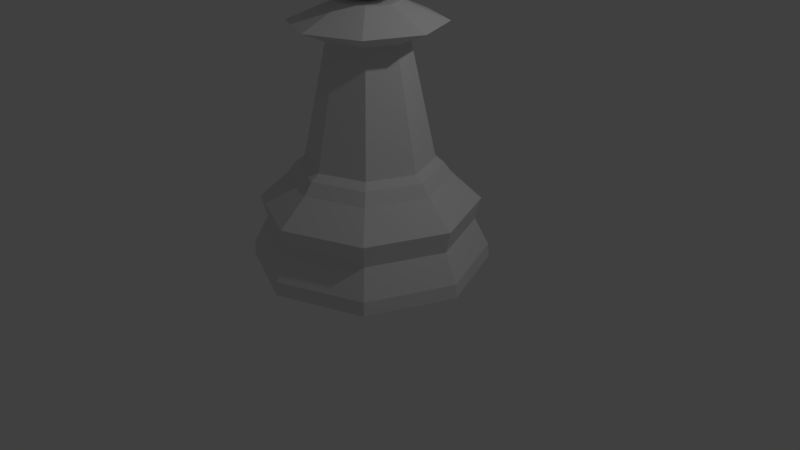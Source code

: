 # Source: LowPolyPawn.blend  (saved by Blender 2.79.0; exported with 4.5.12 LTS)
import bpy
from mathutils import Matrix  # noqa: F401  (used for matrix-valued properties, if any)

bpy.ops.wm.read_factory_settings(use_empty=True)
scene = bpy.context.scene
scene.name = 'Scene'

# ---- collections
col_collection_1 = bpy.data.collections.new('Collection 1'); scene.collection.children.link(col_collection_1)

# ---- world
world_world = bpy.data.worlds.new('World'); scene.world = world_world
world_world.color = (0.05088, 0.05088, 0.05088)
world_world.use_sun_shadow = False
world_world.sun_shadow_jitter_overblur = 0.0
world_world.cycles.sampling_method = 'MANUAL'

# ---- cameras
cam_camera = bpy.data.cameras.new('Camera')
cam_camera.clip_end = 100.0
cam_camera.lens = 35.0
cam_camera.sensor_width = 32.0
cam_camera.sensor_height = 18.0
cam_camera.ortho_scale = 7.314
cam_camera.dof.focus_distance = 0.0
cam_camera.dof.aperture_fstop = 128.0

# ---- lights
light_lamp = bpy.data.lights.new('Lamp', 'POINT')
light_lamp.transmission_factor = 0.0
light_lamp.cutoff_distance = 30.0
light_lamp.energy = 100.0
light_lamp.shadow_buffer_clip_start = 1.001
light_lamp.shadow_soft_size = 0.1
light_lamp.shadow_maximum_resolution = 0.006
light_lamp.use_absolute_resolution = True

# ---- meshes
me_cylinder_002 = bpy.data.meshes.new('Cylinder.002')
me_cylinder_002.from_pydata([(0.02084, 1.526, -2.11e-05), (0.02084, 0.8207, 1.353), (1.084, 1.086, -2.11e-05), (0.5849, 0.5871, 1.353), (1.524, 0.02302, -2.11e-05), (0.8186, 0.02302, 1.353), (1.084, -1.04, -2.11e-05), (0.5849, -0.541, 1.353), (0.02084, -1.48, -2.11e-05), (0.02084, -0.7747, 1.353), (-1.042, -1.04, -2.11e-05), (-0.5432, -0.541, 1.353), (-1.483, 0.02302, -2.11e-05), (-0.7769, 0.02302, 1.353), (-1.042, 1.086, -2.11e-05), (-0.5432, 0.5871, 1.353), (0.02084, 1.039, 1.129), (0.7393, 0.7415, 1.129), (1.037, 0.02302, 1.129), (0.7393, -0.6955, 1.129), (0.02084, -0.9931, 1.129), (-0.6976, -0.6954, 1.129), (-0.9952, 0.02302, 1.129), (-0.6976, 0.7415, 1.129), (-0.9513, 0.9951, 0.8092), (0.02084, 1.509, 0.1726), (-1.354, 0.02302, 0.8092), (1.072, 1.074, 0.1726), (-0.9513, -0.9491, 0.8092), (1.507, 0.02302, 0.1726), (0.02084, -1.352, 0.8092), (1.072, -1.028, 0.1726), (0.993, -0.9491, 0.8092), (0.02084, -1.463, 0.1726), (1.396, 0.02302, 0.8092), (-1.03, -1.028, 0.1726), (0.993, 0.9951, 0.8092), (-1.466, 0.02302, 0.1726), (0.02084, 1.398, 0.8092), (-1.03, 1.074, 0.1726), (0.02084, 0.9299, 1.278), (0.6621, 0.6643, 1.278), (0.9278, 0.02302, 1.278), (0.6621, -0.6183, 1.278), (0.02084, -0.8839, 1.278), (-0.6205, -0.6183, 1.278), (-0.8861, 0.02302, 1.278), (-0.6205, 0.6643, 1.278), (0.02084, 1.329, 0.5263), (0.9443, 0.9465, 0.5263), (1.327, 0.02302, 0.5263), (0.9443, -0.9005, 0.5263), (-0.9026, 0.9465, 0.5263), (-1.285, 0.02302, 0.5263), (0.02084, -1.283, 0.5263), (-0.9026, -0.9005, 0.5263), (0.02084, -0.3676, 3.242), (-0.2554, -0.2532, 3.242), (-0.3698, 0.02302, 3.242), (-0.2554, 0.2993, 3.242), (0.02084, 0.4137, 3.242), (0.2971, 0.2993, 3.242), (0.4115, 0.02302, 3.242), (0.2971, -0.2532, 3.242), (0.02084, -0.4653, 2.805), (0.02084, -0.9211, 3.009), (-0.6468, -0.6446, 3.009), (-0.3244, -0.3223, 2.805), (-0.9233, 0.02302, 3.009), (-0.4675, 0.02302, 2.805), (0.3661, 0.3683, 2.805), (0.6884, 0.6906, 3.009), (0.965, 0.02302, 3.009), (0.5091, 0.02302, 2.805), (0.6884, -0.6446, 3.009), (0.3661, -0.3223, 2.805), (0.02084, 0.5113, 2.805), (0.02084, 0.9671, 3.009), (-0.3244, 0.3683, 2.805), (-0.6468, 0.6906, 3.009), (0.02084, 0.02302, 3.214), (0.4128, 0.415, 4.552), (0.5751, 0.5773, 3.998), (0.4128, 0.415, 3.444), (0.5751, 0.02302, 4.552), (0.8047, 0.02302, 3.998), (0.5751, 0.02302, 3.444), (0.4128, -0.3689, 4.552), (0.5751, -0.5313, 3.998), (0.4128, -0.3689, 3.444), (0.02084, -0.5313, 4.552), (0.02084, -0.7609, 3.998), (0.02084, -0.5313, 3.444), (0.02084, 0.02302, 4.782), (-0.3711, -0.3689, 4.552), (-0.5335, -0.5313, 3.998), (-0.3711, -0.3689, 3.444), (-0.5335, 0.02302, 4.552), (-0.7631, 0.02302, 3.998), (-0.5335, 0.02302, 3.444), (-0.3711, 0.415, 4.552), (-0.5335, 0.5773, 3.998), (-0.3711, 0.415, 3.444), (0.02084, 0.5773, 4.552), (0.02084, 0.8069, 3.998), (0.02084, 0.5773, 3.444)], [], [(38, 16, 17, 36), (36, 17, 18, 34), (24, 23, 16, 38), (32, 19, 20, 30), (34, 18, 19, 32), (6, 31, 33, 8), (8, 33, 35, 10), (26, 22, 23, 24), (28, 21, 22, 26), (0, 25, 27, 2), (2, 27, 29, 4), (4, 29, 31, 6), (10, 35, 37, 12), (14, 39, 25, 0), (12, 37, 39, 14), (48, 38, 36, 49), (50, 34, 32, 51), (43, 7, 9, 44), (53, 26, 24, 52), (54, 30, 28, 55), (31, 51, 54, 33), (35, 55, 53, 37), (49, 36, 34, 50), (51, 32, 30, 54), (44, 9, 11, 45), (52, 24, 38, 48), (55, 28, 26, 53), (27, 49, 50, 29), (39, 52, 48, 25), (47, 15, 1, 40), (40, 1, 3, 41), (46, 13, 15, 47), (42, 5, 7, 43), (41, 3, 5, 42), (18, 42, 43, 19), (19, 43, 44, 20), (17, 41, 42, 18), (45, 11, 13, 46), (20, 44, 45, 21), (37, 53, 52, 39), (33, 54, 55, 35), (29, 50, 51, 31), (25, 48, 49, 27), (23, 47, 40, 16), (16, 40, 41, 17), (30, 20, 21, 28), (22, 46, 47, 23), (21, 45, 46, 22), (66, 65, 56, 57), (10, 12, 14, 0, 2, 4, 6, 8), (56, 63, 62, 61, 60, 59, 58, 57), (68, 66, 57, 58), (72, 71, 61, 62), (74, 72, 62, 63), (71, 77, 60, 61), (77, 79, 59, 60), (65, 74, 63, 56), (79, 68, 58, 59), (15, 13, 69, 78), (78, 69, 68, 79), (9, 7, 75, 64), (64, 75, 74, 65), (1, 15, 78, 76), (76, 78, 79, 77), (3, 1, 76, 70), (70, 76, 77, 71), (7, 5, 73, 75), (75, 73, 72, 74), (5, 3, 70, 73), (73, 70, 71, 72), (13, 11, 67, 69), (69, 67, 66, 68), (11, 9, 64, 67), (67, 64, 65, 66), (105, 104, 82, 83), (103, 93, 81), (80, 105, 83), (104, 103, 81, 82), (83, 82, 85, 86), (81, 93, 84), (80, 83, 86), (82, 81, 84, 85), (86, 85, 88, 89), (84, 93, 87), (80, 86, 89), (85, 84, 87, 88), (89, 88, 91, 92), (87, 93, 90), (80, 89, 92), (88, 87, 90, 91), (92, 91, 95, 96), (90, 93, 94), (80, 92, 96), (91, 90, 94, 95), (96, 95, 98, 99), (94, 93, 97), (80, 96, 99), (95, 94, 97, 98), (98, 97, 100, 101), (99, 98, 101, 102), (97, 93, 100), (80, 99, 102), (80, 102, 105), (101, 100, 103, 104), (102, 101, 104, 105), (100, 93, 103)])
_uv = me_cylinder_002.uv_layers.new(name='UVMap')
_uv.uv.foreach_set('vector', [0.3066, 0.8502, 0.3542, 0.8697, 0.3542, 0.9805, 0.3066, 1.0, 0.7308, 0.01462, 0.7823, 0.03756, 0.7749, 0.1481, 0.7209, 0.1641, 0.516, 0.1229, 0.5688, 0.1424, 0.5688, 0.2531, 0.516, 0.2727, 0.8122, 0.0756, 0.8319, 0.02317, 0.9435, 0.02317, 0.9632, 0.0756, 0.3066, 1.0, 0.2591, 0.9805, 0.2591, 0.8697, 0.3066, 0.8502, 0.8052, 0.1921, 0.8061, 0.1674, 0.9693, 0.1674, 0.9703, 0.1921, 0.5115, 0.6341, 0.5362, 0.6348, 0.5255, 0.7503, 0.5007, 0.751, 0.2115, 0.8502, 0.2591, 0.8697, 0.2591, 0.9805, 0.2115, 1.0, 0.6182, 0.7503, 0.6723, 0.7664, 0.6796, 0.8769, 0.6281, 0.8998, 0.3986, 0.2797, 0.4234, 0.2788, 0.4417, 0.3933, 0.4171, 0.3955, 0.6142, 0.0, 0.6389, 0.002538, 0.6282, 0.1642, 0.6033, 0.1635, 0.6033, 0.1635, 0.6282, 0.1642, 0.6389, 0.2797, 0.6142, 0.2803, 0.5007, 0.751, 0.5255, 0.7503, 0.5362, 0.9119, 0.5115, 0.9144, 0.3986, 0.1159, 0.4234, 0.1168, 0.4234, 0.2788, 0.3986, 0.2797, 0.4171, 0.0, 0.4417, 0.002236, 0.4234, 0.1168, 0.3986, 0.1159, 0.4774, 0.2689, 0.516, 0.2727, 0.5329, 0.3786, 0.4934, 0.3696, 0.6826, 0.1579, 0.7209, 0.1641, 0.7308, 0.2709, 0.692, 0.2593, 0.7411, 0.5643, 0.7267, 0.5583, 0.7267, 0.4714, 0.7411, 0.4654, 0.4934, 0.02596, 0.5329, 0.01692, 0.516, 0.1229, 0.4774, 0.1266, 0.5893, 0.6551, 0.6281, 0.6435, 0.6182, 0.7503, 0.5799, 0.7566, 0.8061, 0.1674, 0.816, 0.1139, 0.9594, 0.1139, 0.9693, 0.1674, 0.5255, 0.7503, 0.5799, 0.7566, 0.5893, 0.8986, 0.5362, 0.9119, 0.692, 0.01585, 0.7308, 0.01462, 0.7209, 0.1641, 0.6826, 0.1579, 0.816, 0.1139, 0.8122, 0.0756, 0.9632, 0.0756, 0.9594, 0.1139, 0.7411, 0.4654, 0.7267, 0.4714, 0.6647, 0.4099, 0.6707, 0.3955, 0.4774, 0.1266, 0.516, 0.1229, 0.516, 0.2727, 0.4774, 0.2689, 0.5799, 0.7566, 0.6182, 0.7503, 0.6281, 0.8998, 0.5893, 0.8986, 0.6389, 0.002538, 0.692, 0.01585, 0.6826, 0.1579, 0.6282, 0.1642, 0.4234, 0.1168, 0.4774, 0.1266, 0.4774, 0.2689, 0.4234, 0.2788, 0.5007, 0.4654, 0.5152, 0.4714, 0.5152, 0.5583, 0.5007, 0.5643, 0.5007, 0.5643, 0.5152, 0.5583, 0.5771, 0.6198, 0.5711, 0.6341, 0.5711, 0.3955, 0.5771, 0.4099, 0.5152, 0.4714, 0.5007, 0.4654, 0.6707, 0.6341, 0.6647, 0.6198, 0.7267, 0.5583, 0.7411, 0.5643, 0.5711, 0.6341, 0.5771, 0.6198, 0.6647, 0.6198, 0.6707, 0.6341, 0.7749, 0.1481, 0.7986, 0.1436, 0.8052, 0.2141, 0.7823, 0.227, 0.8319, 0.02317, 0.8379, 0.0, 0.9375, 0.0, 0.9435, 0.02317, 0.7823, 0.03756, 0.8052, 0.04502, 0.7986, 0.1436, 0.7749, 0.1481, 0.6707, 0.3955, 0.6647, 0.4099, 0.5771, 0.4099, 0.5711, 0.3955, 0.6796, 0.6874, 0.7025, 0.7003, 0.696, 0.7708, 0.6723, 0.7664, 0.4417, 0.002236, 0.4934, 0.02596, 0.4774, 0.1266, 0.4234, 0.1168, 0.5362, 0.6348, 0.5893, 0.6551, 0.5799, 0.7566, 0.5255, 0.7503, 0.6282, 0.1642, 0.6826, 0.1579, 0.692, 0.2593, 0.6389, 0.2797, 0.4234, 0.2788, 0.4774, 0.2689, 0.4934, 0.3696, 0.4417, 0.3933, 0.5688, 0.1424, 0.5922, 0.1484, 0.5922, 0.2472, 0.5688, 0.2531, 0.5688, 0.2531, 0.5922, 0.2472, 0.6033, 0.3171, 0.5813, 0.3314, 0.9524, 0.1921, 1.0, 0.2116, 1.0, 0.3223, 0.9524, 0.3419, 0.5813, 0.0641, 0.6033, 0.07846, 0.5922, 0.1484, 0.5688, 0.1424, 0.6723, 0.7664, 0.696, 0.7708, 0.7025, 0.8694, 0.6796, 0.8769, 0.2503, 0.4683, 0.2503, 0.5712, 0.177, 0.541, 0.177, 0.4985, 0.1168, 0.0, 0.2819, 1.697e-08, 0.3986, 0.1159, 0.3986, 0.2797, 0.2819, 0.3955, 0.1168, 0.3955, 8.553e-08, 0.2797, 0.0, 0.1159, 0.177, 0.541, 0.1466, 0.5711, 0.1037, 0.5711, 0.07338, 0.541, 0.07338, 0.4985, 0.1037, 0.4683, 0.1466, 0.4683, 0.177, 0.4985, 0.177, 0.3955, 0.2503, 0.4683, 0.177, 0.4985, 0.1466, 0.4683, 0.07332, 0.6439, 0.0, 0.5712, 0.07338, 0.541, 0.1037, 0.5711, 0.177, 0.6439, 0.07332, 0.6439, 0.1037, 0.5711, 0.1466, 0.5711, 0.0, 0.5712, 5.987e-08, 0.4683, 0.07338, 0.4985, 0.07338, 0.541, 5.987e-08, 0.4683, 0.07332, 0.3955, 0.1037, 0.4683, 0.07338, 0.4985, 0.2503, 0.5712, 0.177, 0.6439, 0.1466, 0.5711, 0.177, 0.541, 0.07332, 0.3955, 0.177, 0.3955, 0.1466, 0.4683, 0.1037, 0.4683, 0.1496, 0.6439, 0.2115, 0.6537, 0.1705, 0.8605, 0.1326, 0.8545, 0.3487, 0.584, 0.4023, 0.584, 0.4274, 0.6439, 0.3237, 0.6439, 0.463, 0.8545, 0.3754, 0.8545, 0.3924, 0.6439, 0.446, 0.6439, 0.4402, 0.4931, 0.4023, 0.4555, 0.4274, 0.3955, 0.5007, 0.4683, 0.06195, 0.6439, 0.1496, 0.6439, 0.1326, 0.8545, 0.07894, 0.8545, 0.3108, 0.5463, 0.3487, 0.584, 0.3237, 0.6439, 0.2503, 0.5712, 0.0, 0.6537, 0.06195, 0.6439, 0.07894, 0.8545, 0.04102, 0.8605, 0.3108, 0.4931, 0.3108, 0.5463, 0.2503, 0.5712, 0.2503, 0.4683, 0.7025, 0.6398, 0.7649, 0.6341, 0.768, 0.8454, 0.7298, 0.8488, 0.4023, 0.4555, 0.3487, 0.4555, 0.3237, 0.3955, 0.4274, 0.3955, 0.7649, 0.6341, 0.8524, 0.6398, 0.8215, 0.8488, 0.768, 0.8454, 0.3487, 0.4555, 0.3108, 0.4931, 0.2503, 0.4683, 0.3237, 0.3955, 0.7411, 0.4012, 0.8286, 0.3955, 0.8255, 0.6067, 0.772, 0.6102, 0.4023, 0.584, 0.4402, 0.5463, 0.5007, 0.5712, 0.4274, 0.6439, 0.8286, 0.3955, 0.891, 0.4012, 0.8638, 0.6102, 0.8255, 0.6067, 0.4402, 0.5463, 0.4402, 0.4931, 0.5007, 0.4683, 0.5007, 0.5712, 0.9312, 0.6341, 0.9138, 0.7063, 0.8524, 0.7119, 0.8878, 0.6381, 0.8524, 0.8363, 0.9259, 0.8665, 0.8524, 0.8967, 0.776, 0.9218, 0.8064, 0.9947, 0.7455, 0.9947, 0.9138, 0.7063, 0.9209, 0.7897, 0.8775, 0.7936, 0.8524, 0.7119, 0.9036, 0.5514, 0.891, 0.4783, 0.9771, 0.4783, 0.9645, 0.5514, 0.8524, 0.8967, 0.9259, 0.8665, 0.8954, 0.9395, 0.776, 0.9218, 0.7455, 0.9947, 0.7025, 0.952, 0.891, 0.4783, 0.9036, 0.3955, 0.9645, 0.3955, 0.9771, 0.4783, 0.3686, 0.82, 0.2921, 0.8502, 0.3017, 0.7898, 0.3754, 0.7773, 0.8954, 0.9395, 0.9259, 0.8665, 0.9563, 0.9395, 0.776, 0.9218, 0.7025, 0.952, 0.7025, 0.8916, 0.2921, 0.8502, 0.2115, 0.82, 0.2183, 0.7773, 0.3017, 0.7898, 0.3754, 0.7773, 0.3017, 0.7898, 0.3017, 0.7043, 0.3754, 0.7169, 0.9563, 0.9395, 0.9259, 0.8665, 0.9993, 0.8967, 0.776, 0.9218, 0.7025, 0.8916, 0.7455, 0.8488, 0.3017, 0.7898, 0.2183, 0.7773, 0.2183, 0.7169, 0.3017, 0.7043, 0.3754, 0.7169, 0.3017, 0.7043, 0.2921, 0.6439, 0.3686, 0.6741, 0.9993, 0.8967, 0.9259, 0.8665, 0.9993, 0.8363, 0.776, 0.9218, 0.7455, 0.8488, 0.8064, 0.8488, 0.3017, 0.7043, 0.2183, 0.7169, 0.2115, 0.6741, 0.2921, 0.6439, 0.9447, 0.196, 0.9524, 0.2698, 0.8665, 0.2642, 0.8839, 0.1921, 0.9993, 0.8363, 0.9259, 0.8665, 0.9563, 0.7936, 0.776, 0.9218, 0.8064, 0.8488, 0.8495, 0.8916, 0.9524, 0.2698, 0.9344, 0.3515, 0.8737, 0.3476, 0.8665, 0.2642, 0.8665, 0.2642, 0.8737, 0.3476, 0.8303, 0.3515, 0.8052, 0.2698, 0.8839, 0.1921, 0.8665, 0.2642, 0.8052, 0.2698, 0.8405, 0.196, 0.9563, 0.7936, 0.9259, 0.8665, 0.8954, 0.7936, 0.776, 0.9218, 0.8495, 0.8916, 0.8495, 0.952, 0.776, 0.9218, 0.8495, 0.952, 0.8064, 0.9947, 0.9997, 0.7119, 0.9816, 0.7936, 0.9209, 0.7897, 0.9138, 0.7063, 0.9919, 0.6381, 0.9997, 0.7119, 0.9138, 0.7063, 0.9312, 0.6341, 0.8954, 0.7936, 0.9259, 0.8665, 0.8524, 0.8363])
me_cylinder_002.use_remesh_preserve_volume = False
me_cylinder_002.use_remesh_preserve_attributes = False
me_cylinder_002.use_mirror_vertex_groups = False
me_cylinder_002.update()

# ---- objects
ob_chess_pawn_lp = bpy.data.objects.new('Chess Pawn LP', me_cylinder_002)
ob_lamp = bpy.data.objects.new('Lamp', light_lamp)
ob_camera = bpy.data.objects.new('Camera', cam_camera)

# ---- transforms, parenting, visibility, modifiers, constraints
ob_chess_pawn_lp.location = (0.0, 0.0, 0.0)
ob_chess_pawn_lp.lineart.crease_threshold = 0.0
ob_lamp.location = (4.076, 1.005, 5.904)
ob_lamp.rotation_euler = (0.6503, 0.05522, 1.866)
ob_lamp.lock_rotations_4d = False
ob_lamp.empty_display_type = 'ARROWS'
ob_lamp.color = (0.0, 0.0, 0.0, 0.0)
ob_lamp.lineart.crease_threshold = 0.0
ob_camera.location = (7.481, -6.508, 5.344)
ob_camera.rotation_euler = (1.109, 0.0, 0.8149)
ob_camera.lock_rotations_4d = False
ob_camera.empty_display_type = 'ARROWS'
ob_camera.color = (0.0, 0.0, 0.0, 0.0)
ob_camera.display_type = 'WIRE'
ob_camera.lineart.crease_threshold = 0.0

# ---- collection membership
col_collection_1.objects.link(ob_chess_pawn_lp)
col_collection_1.objects.link(ob_lamp)
col_collection_1.objects.link(ob_camera)

# ---- scene / render settings (as saved in the file)
scene.camera = ob_camera
scene.frame_start = 1; scene.frame_end = 250; scene.frame_set(1)
scene.render.engine = 'BLENDER_EEVEE_NEXT'
scene.render.resolution_percentage = 50
scene.render.dither_intensity = 0.0
scene.cycles.use_denoising = False
scene.cycles.samples = 128
scene.cycles.sampling_pattern = 'TABULATED_SOBOL'
scene.cycles.use_adaptive_sampling = False
scene.cycles.use_light_tree = False
scene.cycles.blur_glossy = 0.0
scene.cycles.sample_clamp_indirect = 0.0
scene.view_settings.view_transform = 'Standard'
bpy.context.view_layer.update()
